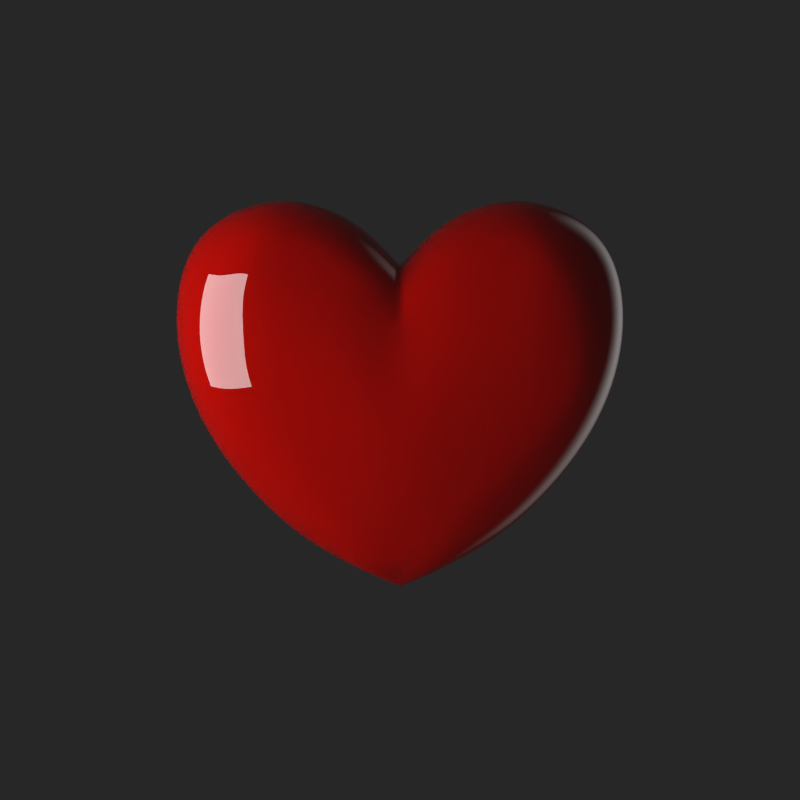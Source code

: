 # Source: Heart.blend  (saved by Blender 2.75.0; exported with 4.5.12 LTS)
import bpy
from mathutils import Matrix  # noqa: F401  (used for matrix-valued properties, if any)

bpy.ops.wm.read_factory_settings(use_empty=True)
scene = bpy.context.scene
scene.name = 'Scene'

# ---- collections
col_collection_1 = bpy.data.collections.new('Collection 1'); scene.collection.children.link(col_collection_1)

# ---- materials (node trees are filled in below, after node groups)
mat_material_004 = bpy.data.materials.new('Material.004')
mat_material_004.alpha_threshold = 0.0
mat_material_004.roughness = 0.5
mat_material_003 = bpy.data.materials.new('Material.003')
mat_material_003.alpha_threshold = 0.0
mat_material_003.roughness = 0.5
mat_material_002 = bpy.data.materials.new('Material.002')
mat_material_002.alpha_threshold = 0.0
mat_material_002.roughness = 0.5
mat_material_001 = bpy.data.materials.new('Material.001')
mat_material_001.alpha_threshold = 0.0
mat_material_001.roughness = 0.5
mat_material_001.line_color = (0.0, 0.0, 0.0, 1.0)

# ---- material node trees
mat_material_004.use_nodes = True; mat_material_004.node_tree.nodes.clear()
_N = mat_material_004.node_tree.nodes; _L = mat_material_004.node_tree.links
n0 = _N.new('ShaderNodeOutputMaterial'); n0.name = 'Material Output'; n0.location = (300, 300)
n1 = _N.new('ShaderNodeEmission'); n1.name = 'Emission'; n1.location = (10, 300)
n1.inputs[1].default_value = 0.9
_L.new(n1.outputs[0], n0.inputs[0])
n0.is_active_output = True
mat_material_003.use_nodes = True; mat_material_003.node_tree.nodes.clear()
_N = mat_material_003.node_tree.nodes; _L = mat_material_003.node_tree.links
n0 = _N.new('ShaderNodeTexGradient'); n0.name = 'Gradient Texture.001'; n0.location = (-419, 147)
n1 = _N.new('ShaderNodeTexCoord'); n1.name = 'Texture Coordinate'; n1.location = (-1003, -79)
n2 = _N.new('ShaderNodeValToRGB'); n2.name = 'ColorRamp'; n2.location = (-244, 211)
n2.color_ramp.interpolation = 'EASE'
while len(n2.color_ramp.elements) > 1: n2.color_ramp.elements.remove(n2.color_ramp.elements[-1])
n2.color_ramp.elements[0].position = 0.0; n2.color_ramp.elements[0].color = (0.0, 0.0, 0.0, 1.0)
_e = n2.color_ramp.elements.new(0.5); _e.color = (1.0, 1.0, 1.0, 1.0)
_e = n2.color_ramp.elements.new(1.0); _e.color = (0.0, 0.0, 0.0, 1.0)
n3 = _N.new('ShaderNodeTexGradient'); n3.name = 'Gradient Texture'; n3.location = (-477, 314)
n4 = _N.new('ShaderNodeValToRGB'); n4.name = 'ColorRamp.001'; n4.location = (-252, 461)
n4.color_ramp.interpolation = 'EASE'
while len(n4.color_ramp.elements) > 1: n4.color_ramp.elements.remove(n4.color_ramp.elements[-1])
n4.color_ramp.elements[0].position = 0.0; n4.color_ramp.elements[0].color = (0.0, 0.0, 0.0, 1.0)
_e = n4.color_ramp.elements.new(0.5); _e.color = (1.0, 1.0, 1.0, 1.0)
_e = n4.color_ramp.elements.new(1.0); _e.color = (0.0, 0.0, 0.0, 1.0)
n5 = _N.new('ShaderNodeMapping'); n5.name = 'Mapping'; n5.location = (-767, 86)
n5.inputs[2].default_value = (1.571, 1.571, 0.0)
n6 = _N.new('ShaderNodeMixShader'); n6.name = 'Mix Shader'; n6.location = (632, 361)
n7 = _N.new('ShaderNodeOutputMaterial'); n7.name = 'Material Output'; n7.location = (805, 363)
n8 = _N.new('ShaderNodeMath'); n8.name = 'Math'; n8.location = (69, 466)
n8.operation = 'MULTIPLY'
n9 = _N.new('ShaderNodeBsdfTransparent'); n9.name = 'Transparent BSDF'; n9.location = (261, 230)
n10 = _N.new('ShaderNodeEmission'); n10.name = 'Emission'; n10.location = (255, 360)
n10.inputs[1].default_value = 0.6
_L.new(n5.outputs[0], n0.inputs[0])
_L.new(n0.outputs[1], n2.inputs[0])
_L.new(n3.outputs[1], n4.inputs[0])
_L.new(n2.outputs[0], n8.inputs[1])
_L.new(n4.outputs[0], n8.inputs[0])
_L.new(n1.outputs[0], n5.inputs[0])
_L.new(n6.outputs[0], n7.inputs[0])
_L.new(n9.outputs[0], n6.inputs[1])
_L.new(n8.outputs[0], n6.inputs[0])
_L.new(n10.outputs[0], n6.inputs[2])
n7.is_active_output = True
mat_material_002.use_nodes = True; mat_material_002.node_tree.nodes.clear()
_N = mat_material_002.node_tree.nodes; _L = mat_material_002.node_tree.links
n0 = _N.new('ShaderNodeOutputMaterial'); n0.name = 'Material Output'; n0.location = (300, 300)
n1 = _N.new('ShaderNodeEmission'); n1.name = 'Emission'; n1.location = (10, 300)
n1.inputs[1].default_value = 3.0
_L.new(n1.outputs[0], n0.inputs[0])
n0.is_active_output = True
mat_material_001.use_nodes = True; mat_material_001.node_tree.nodes.clear()
_N = mat_material_001.node_tree.nodes; _L = mat_material_001.node_tree.links
n0 = _N.new('ShaderNodeOutputMaterial'); n0.name = 'Material Output'; n0.location = (300, 300)
n1 = _N.new('ShaderNodeMixShader'); n1.name = 'Mix Shader'; n1.location = (110, 300)
n2 = _N.new('ShaderNodeBsdfAnisotropic'); n2.name = 'Glossy BSDF'; n2.location = (-90, 300)
n2.distribution = 'GGX'
n2.inputs[0].default_value = (1.0, 1.0, 1.0, 1.0)
n2.inputs[1].default_value = 0.0
n3 = _N.new('ShaderNodeLayerWeight'); n3.name = 'Layer Weight'; n3.location = (-80, 300)
n4 = _N.new('ShaderNodeBsdfDiffuse'); n4.name = 'Diffuse BSDF'; n4.location = (-90, 300)
n4.inputs[0].default_value = (0.5071, 0.002209, 0.0, 1.0)
_L.new(n1.outputs[0], n0.inputs[0])
_L.new(n2.outputs[0], n1.inputs[2])
_L.new(n3.outputs[0], n1.inputs[0])
_L.new(n4.outputs[0], n1.inputs[1])
n0.is_active_output = True

# ---- world
world_world = bpy.data.worlds.new('World'); scene.world = world_world
world_world.color = (0.02038, 0.02038, 0.02038)
world_world.use_sun_shadow = False
world_world.sun_shadow_jitter_overblur = 0.0
world_world.cycles.sampling_method = 'MANUAL'
world_world.cycles.sample_map_resolution = 256

# ---- cameras
cam_camera = bpy.data.cameras.new('Camera')
cam_camera.clip_end = 100.0
cam_camera.lens = 35.0
cam_camera.sensor_width = 32.0
cam_camera.sensor_height = 18.0
cam_camera.ortho_scale = 7.314
cam_camera.show_composition_center = True
cam_camera.dof.focus_distance = 0.0

# ---- meshes
me_plane_002 = bpy.data.meshes.new('Plane.002')
me_plane_002.from_pydata([(-1.0, -1.0, 0.0), (1.0, -1.0, 0.0), (-1.0, 1.0, 0.0), (1.0, 1.0, 0.0)], [], [(0, 1, 3, 2)])
me_plane_002.materials.append(mat_material_004)
me_plane_002.use_remesh_preserve_volume = False
me_plane_002.use_remesh_preserve_attributes = False
me_plane_002.use_mirror_vertex_groups = False
me_plane_002.update()
me_plane_001 = bpy.data.meshes.new('Plane.001')
me_plane_001.from_pydata([(-1.0, -1.0, 0.0), (1.0, -1.0, 0.0), (-1.0, 1.0, 0.0), (1.0, 1.0, 0.0)], [], [(0, 1, 3, 2)])
me_plane_001.materials.append(mat_material_003)
me_plane_001.use_remesh_preserve_volume = False
me_plane_001.use_remesh_preserve_attributes = False
me_plane_001.use_mirror_vertex_groups = False
me_plane_001.update()
me_plane = bpy.data.meshes.new('Plane')
me_plane.from_pydata([(-1.0, -1.0, 0.0), (1.0, -1.0, 0.0), (-1.0, 1.0, 0.0), (1.0, 1.0, 0.0)], [], [(0, 1, 3, 2)])
me_plane.materials.append(mat_material_002)
me_plane.use_remesh_preserve_volume = False
me_plane.use_remesh_preserve_attributes = False
me_plane.use_mirror_vertex_groups = False
me_plane.update()
me_cube_002 = bpy.data.meshes.new('Cube.002')
me_cube_002.from_pydata([(0.3798, 1.029, 0.7327), (1.125, 1.047, 1.231), (1.096, 0.753, 0.1838), (1.092, 0.5971, -0.1266), (1.088, 0.4223, -0.4067), (1.085, 0.2757, -0.629), (1.083, 0.1068, -0.7717), (1.542, 0.8374, 0.6651), (1.67, 0.7444, 0.4973), (1.786, 0.586, 0.3459), (1.878, 0.3912, 0.2258), (1.937, 0.1834, 0.1487), (1.658, 0.8895, 0.983), (1.861, 0.7986, 1.022), (2.045, 0.6482, 1.058), (2.19, 0.4458, 1.086), (1.619, 0.9686, 1.575), (1.818, 0.8078, 1.698), (1.996, 0.6433, 1.816), (2.138, 0.4468, 1.909), (1.318, 0.9418, 1.923), (1.492, 0.8092, 2.121), (1.648, 0.645, 2.268), (1.772, 0.4473, 2.384), (1.851, 0.2238, 2.458), (1.12, 0.895, 2.02), (1.123, 0.8166, 2.234), (1.125, 0.6571, 2.427), (1.127, 0.4508, 2.58), (0.4174, 0.8893, 1.762), (0.422, 0.8165, 1.977), (0.4263, 0.6573, 2.171), (0.4296, 0.4509, 2.324), (0.4318, 0.2233, 2.423), (0.3649, 0.5306, -0.6412), (0.3581, 0.4122, -0.9292), (0.3519, 0.3287, -1.084), (0.347, 0.2207, -1.152), (2.284, 0.2202, 1.104), (2.229, 0.2238, 1.969), (1.128, 0.2233, 2.678), (0.3439, 0.06837, -1.161), (2.138, 0.4759, 1.909), (2.19, 0.4749, 1.086), (-0.3798, 1.029, 0.7327), (-1.125, 1.047, 1.231), (0.0, 0.9738, 0.4113), (-1.096, 0.753, 0.1838), (-1.092, 0.5971, -0.1266), (-1.088, 0.4223, -0.4067), (-1.085, 0.2757, -0.629), (-1.083, 0.1068, -0.7717), (-1.542, 0.8374, 0.6651), (-1.67, 0.7444, 0.4973), (-1.786, 0.586, 0.3459), (-1.878, 0.3912, 0.2258), (-1.937, 0.1834, 0.1487), (-1.658, 0.8895, 0.983), (-1.861, 0.7986, 1.022), (-2.045, 0.6482, 1.058), (-2.19, 0.4458, 1.086), (-1.619, 0.9686, 1.575), (-1.818, 0.8078, 1.698), (-1.996, 0.6433, 1.816), (-2.138, 0.4468, 1.909), (-1.318, 0.9418, 1.923), (-1.492, 0.8092, 2.121), (-1.648, 0.645, 2.268), (-1.772, 0.4473, 2.384), (-1.851, 0.2238, 2.458), (-1.12, 0.895, 2.02), (-1.123, 0.8166, 2.234), (-1.125, 0.6571, 2.427), (-1.127, 0.4508, 2.58), (-0.4174, 0.8893, 1.762), (-0.422, 0.8165, 1.977), (-0.4263, 0.6573, 2.171), (-0.4296, 0.4509, 2.324), (-0.4318, 0.2233, 2.423), (-0.3649, 0.5306, -0.6412), (-0.3581, 0.4122, -0.9292), (-0.3519, 0.3287, -1.084), (-0.347, 0.2207, -1.152), (0.0, 0.8109, 1.303), (0.0, 0.7625, 1.513), (0.0, 0.6504, 1.702), (0.0, 0.4676, 1.852), (0.0, 0.2278, 1.948), (0.0, 0.3979, -0.9611), (0.0, 0.05855, -1.264), (0.0, 0.2036, -1.137), (0.0, 0.2595, -1.093), (-2.284, 0.2202, 1.104), (-2.229, 0.2238, 1.969), (-1.128, 0.2233, 2.678), (-0.3439, 0.06837, -1.161), (-2.138, 0.4759, 1.909), (-2.19, 0.4749, 1.086), (1.957, 0.0, 0.1221), (1.129, 0.0, 2.712), (0.4325, 0.0, 2.457), (0.3177, 0.0, -1.171), (0.3798, -1.029, 0.7327), (1.125, -1.047, 1.231), (1.096, -0.753, 0.1838), (1.083, 0.0, -0.8208), (1.092, -0.5971, -0.1266), (1.088, -0.4223, -0.4067), (1.085, -0.2757, -0.629), (1.083, -0.1068, -0.7717), (1.542, -0.8374, 0.6651), (1.67, -0.7444, 0.4973), (1.786, -0.586, 0.3459), (1.878, -0.3912, 0.2258), (1.937, -0.1834, 0.1487), (1.658, -0.8895, 0.983), (2.316, 0.0, 1.11), (1.861, -0.7986, 1.022), (2.045, -0.6482, 1.058), (2.19, -0.4458, 1.086), (1.619, -0.9686, 1.575), (2.26, 0.0, 1.99), (1.818, -0.8078, 1.698), (1.996, -0.6433, 1.816), (2.138, -0.4468, 1.909), (1.318, -0.9418, 1.923), (1.879, 0.0, 2.484), (1.492, -0.8092, 2.121), (1.648, -0.645, 2.268), (1.772, -0.4473, 2.384), (1.851, -0.2238, 2.458), (1.12, -0.895, 2.02), (1.123, -0.8166, 2.234), (1.125, -0.6571, 2.427), (1.127, -0.4508, 2.58), (0.4174, -0.8893, 1.762), (0.422, -0.8165, 1.977), (0.4263, -0.6573, 2.171), (0.4296, -0.4509, 2.324), (0.4318, -0.2233, 2.423), (0.3649, -0.5306, -0.6412), (0.3581, -0.4122, -0.9292), (0.3519, -0.3287, -1.084), (0.347, -0.2207, -1.152), (2.284, -0.2202, 1.104), (2.229, -0.2238, 1.969), (1.128, -0.2233, 2.678), (0.3439, -0.06837, -1.161), (2.138, -0.4759, 1.909), (2.19, -0.4749, 1.086), (0.1588, 0.0, -1.225), (-1.957, 0.0, 0.1221), (-1.129, 0.0, 2.712), (-0.4325, 0.0, 2.457), (-0.3177, 0.0, -1.171), (-0.3798, -1.029, 0.7327), (-1.125, -1.047, 1.231), (0.0, -0.9738, 0.4113), (-1.096, -0.753, 0.1838), (-1.083, 0.0, -0.8208), (-1.092, -0.5971, -0.1266), (-1.088, -0.4223, -0.4067), (-1.085, -0.2757, -0.629), (-1.083, -0.1068, -0.7717), (-1.542, -0.8374, 0.6651), (-1.67, -0.7444, 0.4973), (-1.786, -0.586, 0.3459), (-1.878, -0.3912, 0.2258), (-1.937, -0.1834, 0.1487), (-1.658, -0.8895, 0.983), (-2.316, 0.0, 1.11), (-1.861, -0.7986, 1.022), (-2.045, -0.6482, 1.058), (-2.19, -0.4458, 1.086), (-1.619, -0.9686, 1.575), (-2.26, 0.0, 1.99), (-1.818, -0.8078, 1.698), (-1.996, -0.6433, 1.816), (-2.138, -0.4468, 1.909), (-1.318, -0.9418, 1.923), (-1.879, 0.0, 2.484), (-1.492, -0.8092, 2.121), (-1.648, -0.645, 2.268), (-1.772, -0.4473, 2.384), (-1.851, -0.2238, 2.458), (-1.12, -0.895, 2.02), (-1.123, -0.8166, 2.234), (-1.125, -0.6571, 2.427), (-1.127, -0.4508, 2.58), (-0.4174, -0.8893, 1.762), (-0.422, -0.8165, 1.977), (-0.4263, -0.6573, 2.171), (-0.4296, -0.4509, 2.324), (-0.4318, -0.2233, 2.423), (-0.3649, -0.5306, -0.6412), (-0.3581, -0.4122, -0.9292), (-0.3519, -0.3287, -1.084), (-0.347, -0.2207, -1.152), (0.0, -0.8109, 1.303), (0.0, 0.0, 1.981), (0.0, -0.7625, 1.513), (0.0, -0.6504, 1.702), (0.0, -0.4676, 1.852), (0.0, -0.2278, 1.948), (0.0, 0.0, -1.323), (0.0, -0.3979, -0.9611), (0.0, -0.05855, -1.264), (0.0, -0.2036, -1.137), (0.0, -0.2595, -1.093), (-2.284, -0.2202, 1.104), (-2.229, -0.2238, 1.969), (-1.128, -0.2233, 2.678), (-0.3439, -0.06837, -1.161), (-2.138, -0.4759, 1.909), (-2.19, -0.4749, 1.086), (-0.1588, 0.0, -1.225)], [], [(2, 34, 0, 1), (1, 0, 29, 25), (20, 16, 1, 25), (7, 1, 16, 12), (34, 88, 46, 0), (0, 46, 83, 29), (2, 1, 7), (34, 35, 91, 88), (35, 36, 90, 91), (36, 37, 89, 90), (2, 3, 35, 34), (3, 4, 36, 35), (4, 5, 37, 36), (7, 8, 3, 2), (8, 9, 4, 3), (9, 10, 5, 4), (10, 11, 6, 5), (12, 13, 8, 7), (13, 14, 9, 8), (14, 15, 10, 9), (16, 17, 13, 12), (17, 18, 14, 13), (18, 19, 15, 14), (20, 21, 17, 16), (21, 22, 18, 17), (22, 23, 19, 18), (25, 26, 21, 20), (26, 27, 22, 21), (27, 28, 23, 22), (29, 30, 26, 25), (30, 31, 27, 26), (31, 32, 28, 27), (83, 84, 30, 29), (84, 85, 31, 30), (85, 86, 32, 31), (86, 87, 33, 32), (11, 98, 105, 6), (87, 199, 100, 33), (5, 6, 41, 37), (15, 38, 11, 10), (19, 39, 38, 15), (39, 121, 116, 38), (23, 24, 39, 19), (24, 126, 121, 39), (28, 40, 24, 23), (32, 33, 40, 28), (6, 105, 101, 41), (38, 116, 98, 11), (40, 99, 126, 24), (33, 100, 99, 40), (37, 41, 204, 89), (41, 101, 150, 204), (47, 45, 44, 79), (45, 70, 74, 44), (65, 70, 45, 61), (52, 57, 61, 45), (79, 44, 46, 88), (44, 74, 83, 46), (47, 52, 45), (79, 88, 91, 80), (80, 91, 90, 81), (81, 90, 89, 82), (47, 79, 80, 48), (48, 80, 81, 49), (49, 81, 82, 50), (52, 47, 48, 53), (53, 48, 49, 54), (54, 49, 50, 55), (55, 50, 51, 56), (57, 52, 53, 58), (58, 53, 54, 59), (59, 54, 55, 60), (61, 57, 58, 62), (62, 58, 59, 63), (63, 59, 60, 64), (65, 61, 62, 66), (66, 62, 63, 67), (67, 63, 64, 68), (70, 65, 66, 71), (71, 66, 67, 72), (72, 67, 68, 73), (74, 70, 71, 75), (75, 71, 72, 76), (76, 72, 73, 77), (83, 74, 75, 84), (84, 75, 76, 85), (85, 76, 77, 86), (86, 77, 78, 87), (56, 51, 159, 151), (87, 78, 153, 199), (50, 82, 95, 51), (60, 55, 56, 92), (64, 60, 92, 93), (93, 92, 170, 175), (68, 64, 93, 69), (69, 93, 175, 180), (73, 68, 69, 94), (77, 73, 94, 78), (51, 95, 154, 159), (92, 56, 151, 170), (94, 69, 180, 152), (78, 94, 152, 153), (82, 89, 204, 95), (95, 204, 215, 154), (104, 103, 102, 140), (103, 131, 135, 102), (125, 131, 103, 120), (110, 115, 120, 103), (140, 102, 157, 205), (102, 135, 198, 157), (104, 110, 103), (140, 205, 208, 141), (141, 208, 207, 142), (142, 207, 206, 143), (104, 140, 141, 106), (106, 141, 142, 107), (107, 142, 143, 108), (110, 104, 106, 111), (111, 106, 107, 112), (112, 107, 108, 113), (113, 108, 109, 114), (115, 110, 111, 117), (117, 111, 112, 118), (118, 112, 113, 119), (120, 115, 117, 122), (122, 117, 118, 123), (123, 118, 119, 124), (125, 120, 122, 127), (127, 122, 123, 128), (128, 123, 124, 129), (131, 125, 127, 132), (132, 127, 128, 133), (133, 128, 129, 134), (135, 131, 132, 136), (136, 132, 133, 137), (137, 133, 134, 138), (198, 135, 136, 200), (200, 136, 137, 201), (201, 137, 138, 202), (202, 138, 139, 203), (114, 109, 105, 98), (203, 139, 100, 199), (108, 143, 147, 109), (119, 113, 114, 144), (124, 119, 144, 145), (145, 144, 116, 121), (129, 124, 145, 130), (130, 145, 121, 126), (134, 129, 130, 146), (138, 134, 146, 139), (109, 147, 101, 105), (144, 114, 98, 116), (146, 130, 126, 99), (139, 146, 99, 100), (143, 206, 204, 147), (147, 204, 150, 101), (158, 194, 155, 156), (156, 155, 189, 185), (179, 174, 156, 185), (164, 156, 174, 169), (194, 205, 157, 155), (155, 157, 198, 189), (158, 156, 164), (194, 195, 208, 205), (195, 196, 207, 208), (196, 197, 206, 207), (158, 160, 195, 194), (160, 161, 196, 195), (161, 162, 197, 196), (164, 165, 160, 158), (165, 166, 161, 160), (166, 167, 162, 161), (167, 168, 163, 162), (169, 171, 165, 164), (171, 172, 166, 165), (172, 173, 167, 166), (174, 176, 171, 169), (176, 177, 172, 171), (177, 178, 173, 172), (179, 181, 176, 174), (181, 182, 177, 176), (182, 183, 178, 177), (185, 186, 181, 179), (186, 187, 182, 181), (187, 188, 183, 182), (189, 190, 186, 185), (190, 191, 187, 186), (191, 192, 188, 187), (198, 200, 190, 189), (200, 201, 191, 190), (201, 202, 192, 191), (202, 203, 193, 192), (168, 151, 159, 163), (203, 199, 153, 193), (162, 163, 212, 197), (173, 209, 168, 167), (178, 210, 209, 173), (210, 175, 170, 209), (183, 184, 210, 178), (184, 180, 175, 210), (188, 211, 184, 183), (192, 193, 211, 188), (163, 159, 154, 212), (209, 170, 151, 168), (211, 152, 180, 184), (193, 153, 152, 211), (197, 212, 204, 206), (212, 154, 215, 204)])
me_cube_002.polygons.foreach_set('use_smooth', [True] * 208)
_k = {(90, 91): 1.0, (89, 90): 1.0, (83, 84): 0.98039, (84, 85): 1.0, (85, 86): 1.0, (86, 87): 1.0, (87, 199): 1.0, (46, 83): 0.09804, (89, 204): 1.0, (207, 208): 1.0, (206, 207): 1.0, (198, 200): 0.98039, (200, 201): 1.0, (201, 202): 1.0, (202, 203): 1.0, (199, 203): 1.0, (157, 198): 0.09804, (204, 206): 1.0}
me_cube_002.attributes.new('crease_edge', 'FLOAT', 'EDGE').data.foreach_set('value', [_k.get((min(e.vertices), max(e.vertices)), 0.0) for e in me_cube_002.edges])
me_cube_002.materials.append(mat_material_001)
me_cube_002.use_remesh_preserve_volume = False
me_cube_002.use_remesh_preserve_attributes = False
me_cube_002.use_mirror_vertex_groups = False
me_cube_002.update()

# ---- objects
ob_keylight = bpy.data.objects.new('Keylight', me_plane_002)
ob_rimlight = bpy.data.objects.new('Rimlight', me_plane_001)
ob_reflection = bpy.data.objects.new('Reflection', me_plane)
ob_camera = bpy.data.objects.new('Camera', cam_camera)
ob_heart = bpy.data.objects.new('Heart', me_cube_002)

# ---- transforms, parenting, visibility, modifiers, constraints
ob_keylight.location = (-4.205, -8.839, -5.098)
ob_keylight.rotation_euler = (1.571, -0.0, -0.5197)
ob_keylight.scale = (4.801, 4.801, 4.801)
ob_keylight.visible_glossy = False
ob_keylight.lineart.crease_threshold = 0.0
ob_rimlight.location = (14.66, 12.34, 1.556)
ob_rimlight.rotation_euler = (1.571, -0.0, 2.139)
ob_rimlight.scale = (8.479, 28.76, 8.479)
ob_rimlight.visible_camera = False
ob_rimlight.lineart.crease_threshold = 0.0
ob_reflection.location = (-6.5, -3.426, 1.324)
ob_reflection.rotation_euler = (1.555, 0.05057, -0.9067)
ob_reflection.scale = (3.581, 3.581, 3.581)
ob_reflection.lineart.crease_threshold = 0.0
ob_camera.location = (0.0, -8.964, 0.5988)
ob_camera.rotation_euler = (1.571, -0.0, 0.0)
ob_camera.lock_rotations_4d = False
ob_camera.empty_display_type = 'ARROWS'
ob_camera.color = (0.0, 0.0, 0.0, 0.0)
ob_camera.display_type = 'WIRE'
ob_camera.lineart.crease_threshold = 0.0
ob_heart.location = (0.0, 0.0, 0.0)
ob_heart.lock_rotations_4d = False
ob_heart.empty_display_type = 'ARROWS'
ob_heart.visible_glossy = False
ob_heart.lineart.crease_threshold = 0.0
_m = ob_heart.modifiers.new('Subsurf', 'SUBSURF')
_m.uv_smooth = 'PRESERVE_CORNERS'
_m.levels = 3
_m.render_levels = 3
_m.show_only_control_edges = False

# ---- collection membership
col_collection_1.objects.link(ob_keylight)
col_collection_1.objects.link(ob_rimlight)
col_collection_1.objects.link(ob_reflection)
col_collection_1.objects.link(ob_camera)
col_collection_1.objects.link(ob_heart)

# ---- scene / render settings (as saved in the file)
scene.camera = ob_camera
scene.frame_start = 1; scene.frame_end = 250; scene.frame_set(1)
scene.render.engine = 'CYCLES'
scene.render.image_settings.color_mode = 'RGB'
scene.render.image_settings.compression = 90
scene.render.resolution_x = 1080
scene.render.dither_intensity = 0.0
scene.render.film_transparent = True
scene.render.border_min_x = 0.1919
scene.render.border_min_y = 0.2478
scene.render.border_max_x = 0.7747
scene.render.border_max_y = 0.7908
scene.cycles.use_denoising = False
scene.cycles.samples = 500
scene.cycles.sampling_pattern = 'TABULATED_SOBOL'
scene.cycles.light_sampling_threshold = 0.0
scene.cycles.use_adaptive_sampling = False
scene.cycles.use_light_tree = False
scene.cycles.blur_glossy = 0.0
scene.cycles.pixel_filter_type = 'GAUSSIAN'
scene.cycles.sample_clamp_indirect = 0.0
scene.view_settings.view_transform = 'Standard'
bpy.context.view_layer.update()
